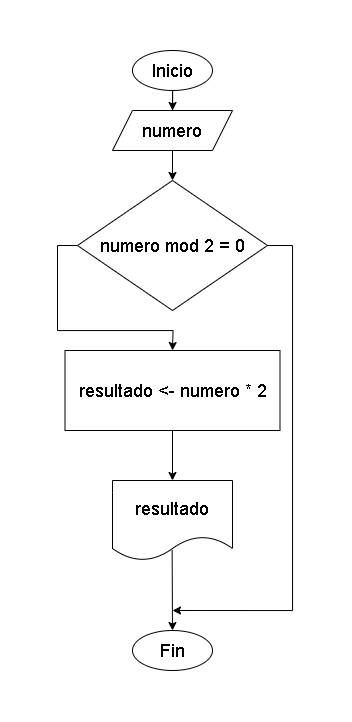

The diagram above was exported from draw.io. Its source (the exported page's mxGraphModel, read from the mxfile embedded in the PNG):
<mxGraphModel dx="1172" dy="509" grid="1" gridSize="10" guides="1" tooltips="1" connect="1" arrows="1" fold="1" page="1" pageScale="1" pageWidth="827" pageHeight="1169" math="0" shadow="0">
  <root>
    <mxCell id="0" />
    <mxCell id="1" parent="0" />
    <mxCell id="ZqpcwKYOsOepD8aFCnRV-2" style="edgeStyle=orthogonalEdgeStyle;rounded=0;orthogonalLoop=1;jettySize=auto;html=1;exitX=0.5;exitY=1;exitDx=0;exitDy=0;" edge="1" parent="1" source="ZqpcwKYOsOepD8aFCnRV-3" target="ZqpcwKYOsOepD8aFCnRV-5">
      <mxGeometry relative="1" as="geometry" />
    </mxCell>
    <mxCell id="ZqpcwKYOsOepD8aFCnRV-3" value="&lt;font style=&quot;font-size: 18px;&quot;&gt;Inicio&lt;/font&gt;" style="ellipse;whiteSpace=wrap;html=1;" vertex="1" parent="1">
      <mxGeometry x="345" y="40" width="80" height="40" as="geometry" />
    </mxCell>
    <mxCell id="ZqpcwKYOsOepD8aFCnRV-4" style="edgeStyle=orthogonalEdgeStyle;rounded=0;orthogonalLoop=1;jettySize=auto;html=1;exitX=0.5;exitY=1;exitDx=0;exitDy=0;entryX=0.5;entryY=0;entryDx=0;entryDy=0;" edge="1" parent="1" source="ZqpcwKYOsOepD8aFCnRV-5" target="ZqpcwKYOsOepD8aFCnRV-8">
      <mxGeometry relative="1" as="geometry" />
    </mxCell>
    <mxCell id="ZqpcwKYOsOepD8aFCnRV-5" value="&lt;font style=&quot;font-size: 18px;&quot;&gt;numero&lt;/font&gt;" style="shape=parallelogram;perimeter=parallelogramPerimeter;whiteSpace=wrap;html=1;fixedSize=1;" vertex="1" parent="1">
      <mxGeometry x="325" y="100" width="120" height="40" as="geometry" />
    </mxCell>
    <mxCell id="ZqpcwKYOsOepD8aFCnRV-6" style="edgeStyle=orthogonalEdgeStyle;rounded=0;orthogonalLoop=1;jettySize=auto;html=1;exitX=0;exitY=0.5;exitDx=0;exitDy=0;entryX=0.5;entryY=0;entryDx=0;entryDy=0;" edge="1" parent="1" source="ZqpcwKYOsOepD8aFCnRV-8">
      <mxGeometry relative="1" as="geometry">
        <mxPoint x="385" y="340" as="targetPoint" />
      </mxGeometry>
    </mxCell>
    <mxCell id="ZqpcwKYOsOepD8aFCnRV-7" style="edgeStyle=orthogonalEdgeStyle;rounded=0;orthogonalLoop=1;jettySize=auto;html=1;exitX=1;exitY=0.5;exitDx=0;exitDy=0;" edge="1" parent="1" source="ZqpcwKYOsOepD8aFCnRV-8">
      <mxGeometry relative="1" as="geometry">
        <mxPoint x="385" y="600" as="targetPoint" />
        <Array as="points">
          <mxPoint x="505" y="235" />
          <mxPoint x="505" y="600" />
        </Array>
      </mxGeometry>
    </mxCell>
    <mxCell id="ZqpcwKYOsOepD8aFCnRV-8" value="&lt;font style=&quot;font-size: 18px;&quot;&gt;numero mod 2 = 0&lt;/font&gt;" style="rhombus;whiteSpace=wrap;html=1;" vertex="1" parent="1">
      <mxGeometry x="290" y="170" width="190" height="130" as="geometry" />
    </mxCell>
    <mxCell id="ZqpcwKYOsOepD8aFCnRV-10" value="&lt;font style=&quot;font-size: 18px;&quot;&gt;Fin&lt;/font&gt;" style="ellipse;whiteSpace=wrap;html=1;" vertex="1" parent="1">
      <mxGeometry x="345" y="620" width="80" height="40" as="geometry" />
    </mxCell>
    <mxCell id="ZqpcwKYOsOepD8aFCnRV-12" value="&lt;font style=&quot;font-size: 18px;&quot;&gt;resultado &amp;lt;- numero * 2&lt;/font&gt;" style="rounded=0;whiteSpace=wrap;html=1;" vertex="1" parent="1">
      <mxGeometry x="277.5" y="340" width="215" height="80" as="geometry" />
    </mxCell>
    <mxCell id="ZqpcwKYOsOepD8aFCnRV-13" value="&lt;font style=&quot;font-size: 18px;&quot;&gt;resultado&lt;/font&gt;" style="shape=document;whiteSpace=wrap;html=1;boundedLbl=1;" vertex="1" parent="1">
      <mxGeometry x="325" y="470" width="120" height="80" as="geometry" />
    </mxCell>
    <mxCell id="ZqpcwKYOsOepD8aFCnRV-14" value="" style="endArrow=classic;html=1;rounded=0;exitX=0.5;exitY=1;exitDx=0;exitDy=0;entryX=0.5;entryY=0;entryDx=0;entryDy=0;" edge="1" parent="1" source="ZqpcwKYOsOepD8aFCnRV-12" target="ZqpcwKYOsOepD8aFCnRV-13">
      <mxGeometry width="50" height="50" relative="1" as="geometry">
        <mxPoint x="300" y="490" as="sourcePoint" />
        <mxPoint x="350" y="440" as="targetPoint" />
      </mxGeometry>
    </mxCell>
    <mxCell id="ZqpcwKYOsOepD8aFCnRV-15" value="" style="endArrow=classic;html=1;rounded=0;exitX=0.497;exitY=0.873;exitDx=0;exitDy=0;exitPerimeter=0;entryX=0.5;entryY=0;entryDx=0;entryDy=0;" edge="1" parent="1" source="ZqpcwKYOsOepD8aFCnRV-13" target="ZqpcwKYOsOepD8aFCnRV-10">
      <mxGeometry width="50" height="50" relative="1" as="geometry">
        <mxPoint x="270" y="620" as="sourcePoint" />
        <mxPoint x="320" y="570" as="targetPoint" />
      </mxGeometry>
    </mxCell>
  </root>
</mxGraphModel>